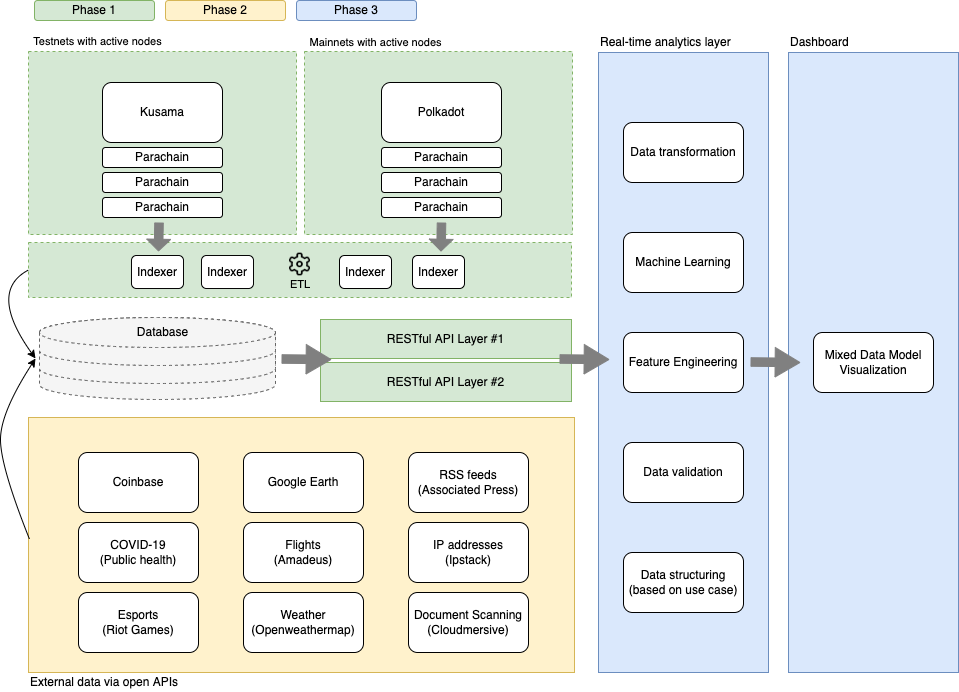

The diagram above was exported from draw.io. Its source (the exported page's mxGraphModel, read from the mxfile embedded in the PNG):
<mxGraphModel dx="1426" dy="737" grid="0" gridSize="10" guides="1" tooltips="1" connect="1" arrows="1" fold="1" page="1" pageScale="1" pageWidth="850" pageHeight="1100" math="0" shadow="0">
  <root>
    <mxCell id="KOQfn0mb32UuzLWldMg4-0" />
    <mxCell id="KOQfn0mb32UuzLWldMg4-1" parent="KOQfn0mb32UuzLWldMg4-0" />
    <mxCell id="qp8slZBkZBOy-wjiL4Q6-1" value="" style="rounded=0;whiteSpace=wrap;html=1;fillColor=#d5e8d4;strokeColor=#82b366;dashed=1;" vertex="1" parent="KOQfn0mb32UuzLWldMg4-1">
      <mxGeometry x="396" y="149" width="268" height="183" as="geometry" />
    </mxCell>
    <mxCell id="qp8slZBkZBOy-wjiL4Q6-0" value="" style="rounded=0;whiteSpace=wrap;html=1;fillColor=#d5e8d4;strokeColor=#82b366;dashed=1;" vertex="1" parent="KOQfn0mb32UuzLWldMg4-1">
      <mxGeometry x="120" y="149" width="268" height="183" as="geometry" />
    </mxCell>
    <mxCell id="j_ncLljb0WEcvwBkiqhz-0" value="Kusama" style="rounded=1;whiteSpace=wrap;html=1;" parent="KOQfn0mb32UuzLWldMg4-1" vertex="1">
      <mxGeometry x="194" y="180" width="120" height="60" as="geometry" />
    </mxCell>
    <mxCell id="j_ncLljb0WEcvwBkiqhz-1" value="Polkadot" style="rounded=1;whiteSpace=wrap;html=1;" parent="KOQfn0mb32UuzLWldMg4-1" vertex="1">
      <mxGeometry x="473" y="180" width="120" height="60" as="geometry" />
    </mxCell>
    <mxCell id="j_ncLljb0WEcvwBkiqhz-6" value="RESTful API Layer #2" style="rounded=0;whiteSpace=wrap;html=1;fillColor=#d5e8d4;strokeColor=#82b366;" parent="KOQfn0mb32UuzLWldMg4-1" vertex="1">
      <mxGeometry x="412" y="460" width="251" height="39" as="geometry" />
    </mxCell>
    <mxCell id="_bVmRQ3NSq-xzandnur6-2" value="" style="rounded=0;whiteSpace=wrap;html=1;fillColor=#fff2cc;strokeColor=#d6b656;" parent="KOQfn0mb32UuzLWldMg4-1" vertex="1">
      <mxGeometry x="120" y="515" width="546" height="255" as="geometry" />
    </mxCell>
    <mxCell id="_bVmRQ3NSq-xzandnur6-3" value="External data via open&amp;nbsp;APIs" style="text;html=1;align=left;verticalAlign=middle;resizable=0;points=[];autosize=1;strokeColor=none;fillColor=none;" parent="KOQfn0mb32UuzLWldMg4-1" vertex="1">
      <mxGeometry x="120" y="771" width="158" height="18" as="geometry" />
    </mxCell>
    <mxCell id="_bVmRQ3NSq-xzandnur6-4" value="Coinbase" style="rounded=1;whiteSpace=wrap;html=1;" parent="KOQfn0mb32UuzLWldMg4-1" vertex="1">
      <mxGeometry x="170" y="550" width="120" height="60" as="geometry" />
    </mxCell>
    <mxCell id="_bVmRQ3NSq-xzandnur6-5" value="Google Earth" style="rounded=1;whiteSpace=wrap;html=1;" parent="KOQfn0mb32UuzLWldMg4-1" vertex="1">
      <mxGeometry x="335" y="550" width="120" height="60" as="geometry" />
    </mxCell>
    <mxCell id="_bVmRQ3NSq-xzandnur6-6" value="RSS feeds&lt;br&gt;(Associated Press)" style="rounded=1;whiteSpace=wrap;html=1;" parent="KOQfn0mb32UuzLWldMg4-1" vertex="1">
      <mxGeometry x="500" y="550" width="120" height="60" as="geometry" />
    </mxCell>
    <mxCell id="_bVmRQ3NSq-xzandnur6-7" value="COVID-19&lt;br&gt;(Public health)" style="rounded=1;whiteSpace=wrap;html=1;" parent="KOQfn0mb32UuzLWldMg4-1" vertex="1">
      <mxGeometry x="170" y="620" width="120" height="60" as="geometry" />
    </mxCell>
    <mxCell id="_bVmRQ3NSq-xzandnur6-8" value="Esports&lt;br&gt;(Riot Games)" style="rounded=1;whiteSpace=wrap;html=1;" parent="KOQfn0mb32UuzLWldMg4-1" vertex="1">
      <mxGeometry x="170" y="690" width="120" height="60" as="geometry" />
    </mxCell>
    <mxCell id="_bVmRQ3NSq-xzandnur6-9" value="Weather&lt;br&gt;(Openweathermap)" style="rounded=1;whiteSpace=wrap;html=1;" parent="KOQfn0mb32UuzLWldMg4-1" vertex="1">
      <mxGeometry x="335" y="690" width="120" height="60" as="geometry" />
    </mxCell>
    <mxCell id="_bVmRQ3NSq-xzandnur6-10" value="Flights&lt;br&gt;(Amadeus)" style="rounded=1;whiteSpace=wrap;html=1;" parent="KOQfn0mb32UuzLWldMg4-1" vertex="1">
      <mxGeometry x="335" y="620" width="120" height="60" as="geometry" />
    </mxCell>
    <mxCell id="_bVmRQ3NSq-xzandnur6-11" value="Document Scanning&lt;br&gt;(Cloudmersive)" style="rounded=1;whiteSpace=wrap;html=1;" parent="KOQfn0mb32UuzLWldMg4-1" vertex="1">
      <mxGeometry x="500" y="690" width="120" height="60" as="geometry" />
    </mxCell>
    <mxCell id="_bVmRQ3NSq-xzandnur6-12" value="IP addresses&lt;br&gt;(Ipstack)" style="rounded=1;whiteSpace=wrap;html=1;" parent="KOQfn0mb32UuzLWldMg4-1" vertex="1">
      <mxGeometry x="500" y="620" width="120" height="60" as="geometry" />
    </mxCell>
    <mxCell id="_bVmRQ3NSq-xzandnur6-13" value="" style="curved=1;endArrow=classic;html=1;rounded=0;exitX=0.002;exitY=0.478;exitDx=0;exitDy=0;exitPerimeter=0;" parent="KOQfn0mb32UuzLWldMg4-1" source="_bVmRQ3NSq-xzandnur6-2" edge="1">
      <mxGeometry width="50" height="50" relative="1" as="geometry">
        <mxPoint x="40" y="570" as="sourcePoint" />
        <mxPoint x="127" y="456" as="targetPoint" />
        <Array as="points">
          <mxPoint x="92" y="564" />
          <mxPoint x="92" y="510" />
        </Array>
      </mxGeometry>
    </mxCell>
    <mxCell id="_bVmRQ3NSq-xzandnur6-16" value="" style="curved=1;endArrow=classic;html=1;rounded=0;exitX=0;exitY=0.5;exitDx=0;exitDy=0;" parent="KOQfn0mb32UuzLWldMg4-1" source="qp8slZBkZBOy-wjiL4Q6-13" edge="1">
      <mxGeometry width="50" height="50" relative="1" as="geometry">
        <mxPoint x="120" y="284.5" as="sourcePoint" />
        <mxPoint x="127" y="456" as="targetPoint" />
        <Array as="points">
          <mxPoint x="79" y="389" />
        </Array>
      </mxGeometry>
    </mxCell>
    <mxCell id="Y7nh0x1Ei_wf04UNPeks-0" value="" style="rounded=0;whiteSpace=wrap;html=1;fillColor=#dae8fc;strokeColor=#6c8ebf;" parent="KOQfn0mb32UuzLWldMg4-1" vertex="1">
      <mxGeometry x="690" y="150" width="170" height="620" as="geometry" />
    </mxCell>
    <mxCell id="Y7nh0x1Ei_wf04UNPeks-3" value="Real-time analytics layer" style="text;html=1;align=left;verticalAlign=middle;resizable=0;points=[];autosize=1;strokeColor=none;fillColor=none;" parent="KOQfn0mb32UuzLWldMg4-1" vertex="1">
      <mxGeometry x="690" y="130" width="150" height="20" as="geometry" />
    </mxCell>
    <mxCell id="usMjdzOBTvJ95iD0eqNn-0" value="Parachain" style="rounded=1;whiteSpace=wrap;html=1;" parent="KOQfn0mb32UuzLWldMg4-1" vertex="1">
      <mxGeometry x="194" y="245" width="120" height="20" as="geometry" />
    </mxCell>
    <mxCell id="usMjdzOBTvJ95iD0eqNn-1" value="Parachain" style="rounded=1;whiteSpace=wrap;html=1;" parent="KOQfn0mb32UuzLWldMg4-1" vertex="1">
      <mxGeometry x="194" y="270" width="120" height="20" as="geometry" />
    </mxCell>
    <mxCell id="usMjdzOBTvJ95iD0eqNn-2" value="Parachain" style="rounded=1;whiteSpace=wrap;html=1;" parent="KOQfn0mb32UuzLWldMg4-1" vertex="1">
      <mxGeometry x="194" y="295" width="120" height="20" as="geometry" />
    </mxCell>
    <mxCell id="usMjdzOBTvJ95iD0eqNn-3" value="Parachain" style="rounded=1;whiteSpace=wrap;html=1;" parent="KOQfn0mb32UuzLWldMg4-1" vertex="1">
      <mxGeometry x="473" y="270" width="120" height="20" as="geometry" />
    </mxCell>
    <mxCell id="usMjdzOBTvJ95iD0eqNn-4" value="Parachain" style="rounded=1;whiteSpace=wrap;html=1;" parent="KOQfn0mb32UuzLWldMg4-1" vertex="1">
      <mxGeometry x="473" y="245" width="120" height="20" as="geometry" />
    </mxCell>
    <mxCell id="usMjdzOBTvJ95iD0eqNn-5" value="Parachain" style="rounded=1;whiteSpace=wrap;html=1;" parent="KOQfn0mb32UuzLWldMg4-1" vertex="1">
      <mxGeometry x="473" y="295" width="120" height="20" as="geometry" />
    </mxCell>
    <mxCell id="usMjdzOBTvJ95iD0eqNn-6" value="Data transformation" style="rounded=1;whiteSpace=wrap;html=1;" parent="KOQfn0mb32UuzLWldMg4-1" vertex="1">
      <mxGeometry x="715" y="220" width="120" height="60" as="geometry" />
    </mxCell>
    <mxCell id="usMjdzOBTvJ95iD0eqNn-7" value="Machine Learning" style="rounded=1;whiteSpace=wrap;html=1;" parent="KOQfn0mb32UuzLWldMg4-1" vertex="1">
      <mxGeometry x="715" y="330" width="120" height="60" as="geometry" />
    </mxCell>
    <mxCell id="usMjdzOBTvJ95iD0eqNn-8" value="Feature Engineering" style="rounded=1;whiteSpace=wrap;html=1;" parent="KOQfn0mb32UuzLWldMg4-1" vertex="1">
      <mxGeometry x="715" y="430" width="120" height="60" as="geometry" />
    </mxCell>
    <mxCell id="usMjdzOBTvJ95iD0eqNn-9" value="Data validation" style="rounded=1;whiteSpace=wrap;html=1;" parent="KOQfn0mb32UuzLWldMg4-1" vertex="1">
      <mxGeometry x="715" y="540" width="120" height="60" as="geometry" />
    </mxCell>
    <mxCell id="usMjdzOBTvJ95iD0eqNn-10" value="Data structuring (based on use case)" style="rounded=1;whiteSpace=wrap;html=1;" parent="KOQfn0mb32UuzLWldMg4-1" vertex="1">
      <mxGeometry x="715" y="650" width="120" height="60" as="geometry" />
    </mxCell>
    <mxCell id="usMjdzOBTvJ95iD0eqNn-11" value="" style="rounded=0;whiteSpace=wrap;html=1;fillColor=#dae8fc;strokeColor=#6c8ebf;" parent="KOQfn0mb32UuzLWldMg4-1" vertex="1">
      <mxGeometry x="880" y="150" width="170" height="620" as="geometry" />
    </mxCell>
    <mxCell id="usMjdzOBTvJ95iD0eqNn-14" value="" style="shape=flexArrow;endArrow=classic;html=1;rounded=0;width=8.571428571428571;endSize=7.957142857142858;fillColor=#808080;strokeColor=#808080;" parent="KOQfn0mb32UuzLWldMg4-1" edge="1">
      <mxGeometry width="50" height="50" relative="1" as="geometry">
        <mxPoint x="842" y="459.5" as="sourcePoint" />
        <mxPoint x="892" y="460" as="targetPoint" />
      </mxGeometry>
    </mxCell>
    <mxCell id="usMjdzOBTvJ95iD0eqNn-15" value="Dashboard" style="text;html=1;align=left;verticalAlign=middle;resizable=0;points=[];autosize=1;strokeColor=none;fillColor=none;" parent="KOQfn0mb32UuzLWldMg4-1" vertex="1">
      <mxGeometry x="880" y="130" width="70" height="20" as="geometry" />
    </mxCell>
    <mxCell id="usMjdzOBTvJ95iD0eqNn-16" value="Mixed Data Model&lt;br&gt;Visualization" style="rounded=1;whiteSpace=wrap;html=1;" parent="KOQfn0mb32UuzLWldMg4-1" vertex="1">
      <mxGeometry x="905" y="430" width="120" height="60" as="geometry" />
    </mxCell>
    <mxCell id="usMjdzOBTvJ95iD0eqNn-19" value="Phase 1" style="rounded=1;whiteSpace=wrap;html=1;fillColor=#d5e8d4;strokeColor=#82b366;" parent="KOQfn0mb32UuzLWldMg4-1" vertex="1">
      <mxGeometry x="126" y="98" width="120" height="20" as="geometry" />
    </mxCell>
    <mxCell id="usMjdzOBTvJ95iD0eqNn-20" value="Phase 2" style="rounded=1;whiteSpace=wrap;html=1;fillColor=#fff2cc;strokeColor=#d6b656;" parent="KOQfn0mb32UuzLWldMg4-1" vertex="1">
      <mxGeometry x="257" y="98" width="120" height="20" as="geometry" />
    </mxCell>
    <mxCell id="usMjdzOBTvJ95iD0eqNn-21" value="Phase 3" style="rounded=1;whiteSpace=wrap;html=1;fillColor=#dae8fc;strokeColor=#6c8ebf;" parent="KOQfn0mb32UuzLWldMg4-1" vertex="1">
      <mxGeometry x="388" y="98" width="120" height="20" as="geometry" />
    </mxCell>
    <mxCell id="qp8slZBkZBOy-wjiL4Q6-3" value="RESTful API Layer #1" style="rounded=0;whiteSpace=wrap;html=1;fillColor=#d5e8d4;strokeColor=#82b366;" vertex="1" parent="KOQfn0mb32UuzLWldMg4-1">
      <mxGeometry x="412" y="417" width="251" height="39" as="geometry" />
    </mxCell>
    <mxCell id="qp8slZBkZBOy-wjiL4Q6-9" value="" style="shape=cylinder3;whiteSpace=wrap;html=1;boundedLbl=1;backgroundOutline=1;size=15;dashed=1;fillColor=#f5f5f5;fontColor=#333333;strokeColor=#666666;" vertex="1" parent="KOQfn0mb32UuzLWldMg4-1">
      <mxGeometry x="131" y="417" width="236" height="80" as="geometry" />
    </mxCell>
    <mxCell id="qp8slZBkZBOy-wjiL4Q6-10" value="" style="shape=cylinder3;whiteSpace=wrap;html=1;boundedLbl=1;backgroundOutline=1;size=15;dashed=1;fillColor=#f5f5f5;fontColor=#333333;strokeColor=#666666;" vertex="1" parent="KOQfn0mb32UuzLWldMg4-1">
      <mxGeometry x="131" y="415" width="236" height="66" as="geometry" />
    </mxCell>
    <mxCell id="qp8slZBkZBOy-wjiL4Q6-2" value="" style="shape=cylinder3;whiteSpace=wrap;html=1;boundedLbl=1;backgroundOutline=1;size=15;dashed=1;fillColor=#f5f5f5;fontColor=#333333;strokeColor=#666666;" vertex="1" parent="KOQfn0mb32UuzLWldMg4-1">
      <mxGeometry x="131" y="415" width="236" height="48" as="geometry" />
    </mxCell>
    <mxCell id="qp8slZBkZBOy-wjiL4Q6-13" value="" style="rounded=0;whiteSpace=wrap;html=1;fillColor=#d5e8d4;strokeColor=#82b366;dashed=1;" vertex="1" parent="KOQfn0mb32UuzLWldMg4-1">
      <mxGeometry x="120" y="340" width="543" height="55" as="geometry" />
    </mxCell>
    <mxCell id="qp8slZBkZBOy-wjiL4Q6-14" value="Indexer" style="rounded=1;whiteSpace=wrap;html=1;" vertex="1" parent="KOQfn0mb32UuzLWldMg4-1">
      <mxGeometry x="223" y="353" width="52" height="33" as="geometry" />
    </mxCell>
    <mxCell id="qp8slZBkZBOy-wjiL4Q6-19" value="" style="shape=flexArrow;endArrow=classic;html=1;rounded=0;width=8.571428571428571;endSize=3.6;fillColor=#808080;strokeColor=#808080;endWidth=14.428571428571429;" edge="1" parent="KOQfn0mb32UuzLWldMg4-1">
      <mxGeometry width="50" height="50" relative="1" as="geometry">
        <mxPoint x="533" y="320" as="sourcePoint" />
        <mxPoint x="532.5" y="349" as="targetPoint" />
      </mxGeometry>
    </mxCell>
    <mxCell id="qp8slZBkZBOy-wjiL4Q6-24" value="" style="shape=flexArrow;endArrow=classic;html=1;rounded=0;width=8.571428571428571;endSize=3.6;fillColor=#808080;strokeColor=#808080;endWidth=14.428571428571429;" edge="1" parent="KOQfn0mb32UuzLWldMg4-1">
      <mxGeometry width="50" height="50" relative="1" as="geometry">
        <mxPoint x="250.5" y="320" as="sourcePoint" />
        <mxPoint x="250" y="349" as="targetPoint" />
      </mxGeometry>
    </mxCell>
    <mxCell id="qp8slZBkZBOy-wjiL4Q6-25" value="Indexer" style="rounded=1;whiteSpace=wrap;html=1;" vertex="1" parent="KOQfn0mb32UuzLWldMg4-1">
      <mxGeometry x="293" y="353" width="52" height="33" as="geometry" />
    </mxCell>
    <mxCell id="qp8slZBkZBOy-wjiL4Q6-26" value="Indexer" style="rounded=1;whiteSpace=wrap;html=1;" vertex="1" parent="KOQfn0mb32UuzLWldMg4-1">
      <mxGeometry x="431" y="353" width="52" height="33" as="geometry" />
    </mxCell>
    <mxCell id="qp8slZBkZBOy-wjiL4Q6-27" value="Indexer" style="rounded=1;whiteSpace=wrap;html=1;" vertex="1" parent="KOQfn0mb32UuzLWldMg4-1">
      <mxGeometry x="504" y="353" width="52" height="33" as="geometry" />
    </mxCell>
    <mxCell id="qp8slZBkZBOy-wjiL4Q6-36" value="" style="shape=flexArrow;endArrow=classic;html=1;rounded=0;width=8.571428571428571;endSize=7.957142857142858;fillColor=#808080;strokeColor=#808080;" edge="1" parent="KOQfn0mb32UuzLWldMg4-1">
      <mxGeometry width="50" height="50" relative="1" as="geometry">
        <mxPoint x="373" y="456.5" as="sourcePoint" />
        <mxPoint x="423" y="457" as="targetPoint" />
      </mxGeometry>
    </mxCell>
    <mxCell id="usMjdzOBTvJ95iD0eqNn-13" value="" style="shape=flexArrow;endArrow=classic;html=1;rounded=0;width=8.571428571428571;endSize=7.957142857142858;fillColor=#808080;strokeColor=#808080;" parent="KOQfn0mb32UuzLWldMg4-1" edge="1">
      <mxGeometry width="50" height="50" relative="1" as="geometry">
        <mxPoint x="651" y="456.5" as="sourcePoint" />
        <mxPoint x="701" y="457" as="targetPoint" />
      </mxGeometry>
    </mxCell>
    <mxCell id="qp8slZBkZBOy-wjiL4Q6-37" value="&lt;font style=&quot;font-size: 12px&quot;&gt;Database&lt;/font&gt;" style="text;html=1;align=center;verticalAlign=middle;resizable=0;points=[];autosize=1;strokeColor=none;fillColor=none;fontSize=11;" vertex="1" parent="KOQfn0mb32UuzLWldMg4-1">
      <mxGeometry x="223" y="421" width="61" height="17" as="geometry" />
    </mxCell>
    <mxCell id="qp8slZBkZBOy-wjiL4Q6-43" value="Testnets with active nodes" style="text;html=1;align=center;verticalAlign=middle;resizable=0;points=[];autosize=1;strokeColor=none;fillColor=none;fontSize=11;" vertex="1" parent="KOQfn0mb32UuzLWldMg4-1">
      <mxGeometry x="120" y="130" width="138" height="17" as="geometry" />
    </mxCell>
    <mxCell id="qp8slZBkZBOy-wjiL4Q6-45" value="Mainnets with active nodes" style="text;html=1;align=center;verticalAlign=middle;resizable=0;points=[];autosize=1;strokeColor=none;fillColor=none;fontSize=11;" vertex="1" parent="KOQfn0mb32UuzLWldMg4-1">
      <mxGeometry x="396" y="131.5" width="142" height="17" as="geometry" />
    </mxCell>
    <mxCell id="qp8slZBkZBOy-wjiL4Q6-46" value="" style="shape=image;html=1;verticalAlign=top;verticalLabelPosition=bottom;labelBackgroundColor=#ffffff;imageAspect=0;aspect=fixed;image=https://cdn4.iconfinder.com/data/icons/core-ui-outlined/32/outlined_settings-128.png;dashed=1;fontSize=11;fontColor=#A8A8A8;imageBackground=none;" vertex="1" parent="KOQfn0mb32UuzLWldMg4-1">
      <mxGeometry x="378.5" y="349" width="26" height="26" as="geometry" />
    </mxCell>
    <mxCell id="qp8slZBkZBOy-wjiL4Q6-47" value="ETL" style="text;html=1;strokeColor=none;fillColor=none;align=center;verticalAlign=middle;whiteSpace=wrap;rounded=0;dashed=1;fontSize=11;" vertex="1" parent="KOQfn0mb32UuzLWldMg4-1">
      <mxGeometry x="361.5" y="367" width="60" height="30" as="geometry" />
    </mxCell>
  </root>
</mxGraphModel>